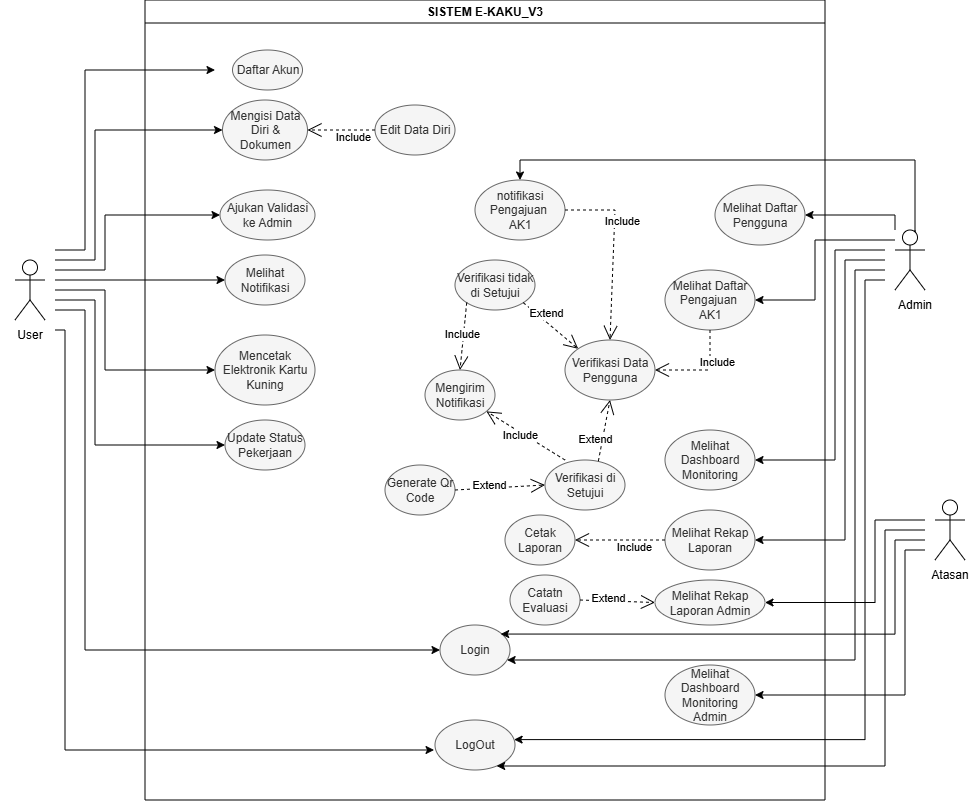

The diagram above was exported from draw.io. Its source (the exported page's mxGraphModel, read from the mxfile embedded in the PNG):
<mxGraphModel dx="1454" dy="1389" grid="1" gridSize="10" guides="1" tooltips="1" connect="1" arrows="1" fold="1" page="1" pageScale="1" pageWidth="850" pageHeight="1100" math="0" shadow="0">
  <root>
    <mxCell id="rl6N5Fuy4KizVc352e-D-0" />
    <mxCell id="rl6N5Fuy4KizVc352e-D-1" parent="rl6N5Fuy4KizVc352e-D-0" />
    <mxCell id="rl6N5Fuy4KizVc352e-D-2" parent="rl6N5Fuy4KizVc352e-D-1" style="swimlane;whiteSpace=wrap;html=1;" value="SISTEM E-KAKU_V3" vertex="1">
      <mxGeometry height="800" width="680" x="-120" y="-10" as="geometry">
        <mxRectangle height="30" width="150" x="-120" y="-10" as="alternateBounds" />
      </mxGeometry>
    </mxCell>
    <mxCell id="rl6N5Fuy4KizVc352e-D-3" parent="rl6N5Fuy4KizVc352e-D-2" style="ellipse;whiteSpace=wrap;html=1;shadow=0;fillColor=#f5f5f5;fontColor=#333333;strokeColor=#666666;" value="Daftar Akun" vertex="1">
      <mxGeometry height="40" width="70" x="87.5" y="50" as="geometry" />
    </mxCell>
    <mxCell id="rl6N5Fuy4KizVc352e-D-4" parent="rl6N5Fuy4KizVc352e-D-2" style="ellipse;whiteSpace=wrap;html=1;shadow=0;fillColor=#f5f5f5;fontColor=#333333;strokeColor=#666666;" value="Login" vertex="1">
      <mxGeometry height="50" width="70" x="295" y="625" as="geometry" />
    </mxCell>
    <mxCell id="rl6N5Fuy4KizVc352e-D-5" parent="rl6N5Fuy4KizVc352e-D-2" style="ellipse;whiteSpace=wrap;html=1;shadow=0;fillColor=#f5f5f5;fontColor=#333333;strokeColor=#666666;" value="Mengisi Data Diri &amp;amp; Dokumen" vertex="1">
      <mxGeometry height="60" width="85" x="77.5" y="100" as="geometry" />
    </mxCell>
    <mxCell id="rl6N5Fuy4KizVc352e-D-6" parent="rl6N5Fuy4KizVc352e-D-2" style="ellipse;whiteSpace=wrap;html=1;shadow=0;fillColor=#f5f5f5;fontColor=#333333;strokeColor=#666666;" value="Edit Data Diri" vertex="1">
      <mxGeometry height="50" width="80" x="230" y="105" as="geometry" />
    </mxCell>
    <mxCell id="rl6N5Fuy4KizVc352e-D-8" parent="rl6N5Fuy4KizVc352e-D-2" style="ellipse;whiteSpace=wrap;html=1;shadow=0;fillColor=#f5f5f5;fontColor=#333333;strokeColor=#666666;" value="Mencetak Elektronik Kartu Kuning" vertex="1">
      <mxGeometry height="70" width="100" x="70" y="335" as="geometry" />
    </mxCell>
    <mxCell id="rl6N5Fuy4KizVc352e-D-9" parent="rl6N5Fuy4KizVc352e-D-2" style="ellipse;whiteSpace=wrap;html=1;shadow=0;fillColor=#f5f5f5;fontColor=#333333;strokeColor=#666666;" value="Generate Qr Code" vertex="1">
      <mxGeometry height="50" width="70" x="240" y="465" as="geometry" />
    </mxCell>
    <mxCell id="rl6N5Fuy4KizVc352e-D-10" parent="rl6N5Fuy4KizVc352e-D-2" style="ellipse;whiteSpace=wrap;html=1;shadow=0;fillColor=#f5f5f5;fontColor=#333333;strokeColor=#666666;" value="Melihat Notifikasi" vertex="1">
      <mxGeometry height="50" width="80" x="80" y="255" as="geometry" />
    </mxCell>
    <mxCell id="rl6N5Fuy4KizVc352e-D-11" parent="rl6N5Fuy4KizVc352e-D-2" style="ellipse;whiteSpace=wrap;html=1;shadow=0;fillColor=#f5f5f5;fontColor=#333333;strokeColor=#666666;" value="LogOut" vertex="1">
      <mxGeometry height="50" width="80" x="290" y="720" as="geometry" />
    </mxCell>
    <mxCell id="rl6N5Fuy4KizVc352e-D-12" parent="rl6N5Fuy4KizVc352e-D-2" style="ellipse;whiteSpace=wrap;html=1;shadow=0;fillColor=#f5f5f5;fontColor=#333333;strokeColor=#666666;" value="Verifikasi Data Pengguna" vertex="1">
      <mxGeometry height="60" width="90" x="420" y="340" as="geometry" />
    </mxCell>
    <mxCell id="rl6N5Fuy4KizVc352e-D-18" parent="rl6N5Fuy4KizVc352e-D-2" style="ellipse;whiteSpace=wrap;html=1;shadow=0;fillColor=#f5f5f5;fontColor=#333333;strokeColor=#666666;" value="Melihat Dashboard Monitoring" vertex="1">
      <mxGeometry height="60" width="90" x="520" y="430" as="geometry" />
    </mxCell>
    <mxCell id="rl6N5Fuy4KizVc352e-D-19" parent="rl6N5Fuy4KizVc352e-D-2" style="ellipse;whiteSpace=wrap;html=1;shadow=0;fillColor=#f5f5f5;fontColor=#333333;strokeColor=#666666;" value="Ajukan Validasi ke Admin" vertex="1">
      <mxGeometry height="50" width="95" x="75" y="190" as="geometry" />
    </mxCell>
    <mxCell id="rl6N5Fuy4KizVc352e-D-20" parent="rl6N5Fuy4KizVc352e-D-2" style="ellipse;whiteSpace=wrap;html=1;shadow=0;fillColor=#f5f5f5;fontColor=#333333;strokeColor=#666666;" value="notifikasi Pengajuan&amp;nbsp;&lt;div&gt;AK1&lt;/div&gt;" vertex="1">
      <mxGeometry height="60" width="90" x="330" y="180" as="geometry" />
    </mxCell>
    <mxCell id="rl6N5Fuy4KizVc352e-D-21" parent="rl6N5Fuy4KizVc352e-D-2" style="ellipse;whiteSpace=wrap;html=1;shadow=0;fillColor=#f5f5f5;fontColor=#333333;strokeColor=#666666;" value="Verifikasi di Setujui" vertex="1">
      <mxGeometry height="50" width="80" x="400" y="460" as="geometry" />
    </mxCell>
    <mxCell id="rl6N5Fuy4KizVc352e-D-24" parent="rl6N5Fuy4KizVc352e-D-2" style="ellipse;whiteSpace=wrap;html=1;shadow=0;fillColor=#f5f5f5;fontColor=#333333;strokeColor=#666666;" value="Verifikasi tidak di Setujui" vertex="1">
      <mxGeometry height="50" width="80" x="310" y="260" as="geometry" />
    </mxCell>
    <mxCell id="rl6N5Fuy4KizVc352e-D-29" parent="rl6N5Fuy4KizVc352e-D-2" style="ellipse;whiteSpace=wrap;html=1;shadow=0;fillColor=#f5f5f5;fontColor=#333333;strokeColor=#666666;" value="Update Status Pekerjaan" vertex="1">
      <mxGeometry height="50" width="80" x="80" y="420" as="geometry" />
    </mxCell>
    <mxCell id="rl6N5Fuy4KizVc352e-D-30" parent="rl6N5Fuy4KizVc352e-D-2" style="ellipse;whiteSpace=wrap;html=1;shadow=0;fillColor=#f5f5f5;fontColor=#333333;strokeColor=#666666;" value="Melihat Rekap Laporan" vertex="1">
      <mxGeometry height="60" width="90" x="520" y="510" as="geometry" />
    </mxCell>
    <mxCell id="rl6N5Fuy4KizVc352e-D-31" parent="rl6N5Fuy4KizVc352e-D-2" style="ellipse;whiteSpace=wrap;html=1;shadow=0;fillColor=#f5f5f5;fontColor=#333333;strokeColor=#666666;" value="Cetak Laporan" vertex="1">
      <mxGeometry height="50" width="70" x="360" y="515" as="geometry" />
    </mxCell>
    <mxCell id="sLxxlUSPPzA2cC6kH7kV-0" edge="1" parent="rl6N5Fuy4KizVc352e-D-2" source="rl6N5Fuy4KizVc352e-D-6" style="endArrow=open;endSize=12;dashed=1;html=1;rounded=0;entryX=1;entryY=0.5;entryDx=0;entryDy=0;exitX=0;exitY=0.5;exitDx=0;exitDy=0;" target="rl6N5Fuy4KizVc352e-D-5" value="Include">
      <mxGeometry relative="1" width="160" x="-0.3261" y="7" as="geometry">
        <mxPoint as="offset" />
        <mxPoint x="210" y="120" as="sourcePoint" />
        <mxPoint x="170" y="175" as="targetPoint" />
      </mxGeometry>
    </mxCell>
    <mxCell id="sLxxlUSPPzA2cC6kH7kV-7" edge="1" parent="rl6N5Fuy4KizVc352e-D-2" source="rl6N5Fuy4KizVc352e-D-30" style="endArrow=open;endSize=12;dashed=1;html=1;rounded=0;entryX=1;entryY=0.5;entryDx=0;entryDy=0;exitX=0;exitY=0.5;exitDx=0;exitDy=0;" target="rl6N5Fuy4KizVc352e-D-31" value="Include">
      <mxGeometry relative="1" width="160" x="-0.3261" y="7" as="geometry">
        <mxPoint as="offset" />
        <mxPoint x="482" y="600" as="sourcePoint" />
        <mxPoint x="420" y="600" as="targetPoint" />
      </mxGeometry>
    </mxCell>
    <mxCell id="sLxxlUSPPzA2cC6kH7kV-11" edge="1" parent="rl6N5Fuy4KizVc352e-D-2" source="rl6N5Fuy4KizVc352e-D-20" style="endArrow=open;endSize=12;dashed=1;html=1;rounded=0;exitX=1;exitY=0.5;exitDx=0;exitDy=0;entryX=0.5;entryY=0;entryDx=0;entryDy=0;" target="rl6N5Fuy4KizVc352e-D-12" value="Include">
      <mxGeometry relative="1" width="160" x="-0.3261" y="7" as="geometry">
        <mxPoint as="offset" />
        <Array as="points">
          <mxPoint x="470" y="210" />
        </Array>
        <mxPoint x="632" y="330" as="sourcePoint" />
        <mxPoint x="460" y="330" as="targetPoint" />
      </mxGeometry>
    </mxCell>
    <mxCell id="4D5gT8SPinmIiOYsUB9H-4" edge="1" parent="rl6N5Fuy4KizVc352e-D-2" source="rl6N5Fuy4KizVc352e-D-24" style="endArrow=open;endSize=12;dashed=1;html=1;rounded=0;exitX=1;exitY=1;exitDx=0;exitDy=0;entryX=0;entryY=0;entryDx=0;entryDy=0;" target="rl6N5Fuy4KizVc352e-D-12" value="Extend">
      <mxGeometry relative="1" width="160" x="-0.3261" y="7" as="geometry">
        <mxPoint as="offset" />
        <mxPoint x="510" y="280" as="sourcePoint" />
        <mxPoint x="510" y="375" as="targetPoint" />
      </mxGeometry>
    </mxCell>
    <mxCell id="4D5gT8SPinmIiOYsUB9H-5" edge="1" parent="rl6N5Fuy4KizVc352e-D-2" source="rl6N5Fuy4KizVc352e-D-21" style="endArrow=open;endSize=12;dashed=1;html=1;rounded=0;exitX=0.667;exitY=0.023;exitDx=0;exitDy=0;exitPerimeter=0;entryX=0.5;entryY=1;entryDx=0;entryDy=0;" target="rl6N5Fuy4KizVc352e-D-12" value="Extend">
      <mxGeometry relative="1" width="160" x="-0.3261" y="7" as="geometry">
        <mxPoint as="offset" />
        <mxPoint x="500" y="300" as="sourcePoint" />
        <mxPoint x="570" y="370" as="targetPoint" />
      </mxGeometry>
    </mxCell>
    <mxCell id="4D5gT8SPinmIiOYsUB9H-7" edge="1" parent="rl6N5Fuy4KizVc352e-D-2" source="rl6N5Fuy4KizVc352e-D-9" style="endArrow=open;endSize=12;dashed=1;html=1;rounded=0;exitX=1;exitY=0.5;exitDx=0;exitDy=0;entryX=0;entryY=0.5;entryDx=0;entryDy=0;" target="rl6N5Fuy4KizVc352e-D-21" value="Extend">
      <mxGeometry relative="1" width="160" x="-0.2567" y="3" as="geometry">
        <mxPoint as="offset" />
        <Array as="points" />
        <mxPoint x="320" y="499" as="sourcePoint" />
        <mxPoint x="407" y="440" as="targetPoint" />
      </mxGeometry>
    </mxCell>
    <mxCell id="4D5gT8SPinmIiOYsUB9H-9" edge="1" parent="rl6N5Fuy4KizVc352e-D-2" style="edgeStyle=orthogonalEdgeStyle;rounded=0;orthogonalLoop=1;jettySize=auto;html=1;" target="rl6N5Fuy4KizVc352e-D-11">
      <mxGeometry relative="1" as="geometry">
        <Array as="points">
          <mxPoint x="740" y="530" />
          <mxPoint x="740" y="766" />
        </Array>
        <mxPoint x="780" y="530" as="sourcePoint" />
        <mxPoint x="280" y="770" as="targetPoint" />
      </mxGeometry>
    </mxCell>
    <mxCell id="J_UchBIFajiPMLAqTeWg-1" edge="1" parent="rl6N5Fuy4KizVc352e-D-2" style="edgeStyle=orthogonalEdgeStyle;rounded=0;orthogonalLoop=1;jettySize=auto;html=1;entryX=1;entryY=0.5;entryDx=0;entryDy=0;" target="rl6N5Fuy4KizVc352e-D-18">
      <mxGeometry relative="1" as="geometry">
        <Array as="points">
          <mxPoint x="690" y="250" />
          <mxPoint x="690" y="460" />
        </Array>
        <mxPoint x="740" y="250" as="sourcePoint" />
        <mxPoint x="520" y="730" as="targetPoint" />
      </mxGeometry>
    </mxCell>
    <mxCell id="1JTZbwylda_YlfsZ_vmQ-2" parent="rl6N5Fuy4KizVc352e-D-2" style="ellipse;whiteSpace=wrap;html=1;shadow=0;fillColor=#f5f5f5;fontColor=#333333;strokeColor=#666666;" value="Melihat Rekap Laporan Admin" vertex="1">
      <mxGeometry height="45" width="110" x="510" y="580" as="geometry" />
    </mxCell>
    <mxCell id="1JTZbwylda_YlfsZ_vmQ-3" parent="rl6N5Fuy4KizVc352e-D-2" style="ellipse;whiteSpace=wrap;html=1;shadow=0;fillColor=#f5f5f5;fontColor=#333333;strokeColor=#666666;" value="Catatn Evaluasi" vertex="1">
      <mxGeometry height="50" width="70" x="365" y="575" as="geometry" />
    </mxCell>
    <mxCell id="1JTZbwylda_YlfsZ_vmQ-4" edge="1" parent="rl6N5Fuy4KizVc352e-D-2" source="1JTZbwylda_YlfsZ_vmQ-3" style="endArrow=open;endSize=12;dashed=1;html=1;rounded=0;exitX=1;exitY=0.5;exitDx=0;exitDy=0;entryX=0;entryY=0.5;entryDx=0;entryDy=0;" target="1JTZbwylda_YlfsZ_vmQ-2" value="Extend">
      <mxGeometry relative="1" width="160" x="-0.2567" y="3" as="geometry">
        <mxPoint as="offset" />
        <Array as="points" />
        <mxPoint x="470" y="605" as="sourcePoint" />
        <mxPoint x="560" y="600" as="targetPoint" />
      </mxGeometry>
    </mxCell>
    <mxCell id="J_UchBIFajiPMLAqTeWg-0" edge="1" parent="rl6N5Fuy4KizVc352e-D-2" style="edgeStyle=orthogonalEdgeStyle;rounded=0;orthogonalLoop=1;jettySize=auto;html=1;entryX=0.989;entryY=0.392;entryDx=0;entryDy=0;entryPerimeter=0;" target="rl6N5Fuy4KizVc352e-D-11">
      <mxGeometry relative="1" as="geometry">
        <Array as="points">
          <mxPoint x="720" y="280" />
          <mxPoint x="720" y="740" />
        </Array>
        <mxPoint x="740" y="280" as="sourcePoint" />
        <mxPoint x="381" y="740" as="targetPoint" />
      </mxGeometry>
    </mxCell>
    <mxCell id="sjln3h9dmqZKZHgwm0Uj-1" parent="rl6N5Fuy4KizVc352e-D-2" style="ellipse;whiteSpace=wrap;html=1;shadow=0;fillColor=#f5f5f5;fontColor=#333333;strokeColor=#666666;" value="Melihat Daftar Pengguna" vertex="1">
      <mxGeometry height="60" width="90" x="570" y="185" as="geometry" />
    </mxCell>
    <mxCell id="sjln3h9dmqZKZHgwm0Uj-4" parent="rl6N5Fuy4KizVc352e-D-2" style="ellipse;whiteSpace=wrap;html=1;shadow=0;fillColor=#f5f5f5;fontColor=#333333;strokeColor=#666666;" value="Melihat Dashboard Monitoring Admin" vertex="1">
      <mxGeometry height="60" width="90" x="520" y="665" as="geometry" />
    </mxCell>
    <mxCell id="EFjZ0hOanrrurPfWHppH-0" parent="rl6N5Fuy4KizVc352e-D-2" style="ellipse;whiteSpace=wrap;html=1;shadow=0;fillColor=#f5f5f5;fontColor=#333333;strokeColor=#666666;" value="Melihat Daftar Pengajuan&amp;nbsp;&lt;div&gt;AK1&lt;/div&gt;" vertex="1">
      <mxGeometry height="60" width="90" x="520" y="270" as="geometry" />
    </mxCell>
    <mxCell id="EFjZ0hOanrrurPfWHppH-1" edge="1" parent="rl6N5Fuy4KizVc352e-D-2" source="EFjZ0hOanrrurPfWHppH-0" style="endArrow=open;endSize=12;dashed=1;html=1;rounded=0;entryX=1;entryY=0.5;entryDx=0;entryDy=0;exitX=0.5;exitY=1;exitDx=0;exitDy=0;" target="rl6N5Fuy4KizVc352e-D-12" value="Include">
      <mxGeometry relative="1" width="160" x="-0.3261" y="7" as="geometry">
        <mxPoint as="offset" />
        <Array as="points">
          <mxPoint x="565" y="370" />
        </Array>
        <mxPoint x="640" y="370" as="sourcePoint" />
        <mxPoint x="550" y="370" as="targetPoint" />
      </mxGeometry>
    </mxCell>
    <mxCell id="PEHHrMbsIOgxNVSTQNsR-0" parent="rl6N5Fuy4KizVc352e-D-2" style="ellipse;whiteSpace=wrap;html=1;shadow=0;fillColor=#f5f5f5;fontColor=#333333;strokeColor=#666666;" value="Mengirim Notifikasi" vertex="1">
      <mxGeometry height="50" width="70" x="280" y="370" as="geometry" />
    </mxCell>
    <mxCell id="4D5gT8SPinmIiOYsUB9H-43" edge="1" parent="rl6N5Fuy4KizVc352e-D-2" source="rl6N5Fuy4KizVc352e-D-21" style="endArrow=open;endSize=12;dashed=1;html=1;rounded=0;exitX=0.25;exitY=0;exitDx=0;exitDy=0;exitPerimeter=0;" target="PEHHrMbsIOgxNVSTQNsR-0" value="Include">
      <mxGeometry relative="1" width="160" x="0.0766" y="2" as="geometry">
        <mxPoint x="-1" as="offset" />
        <Array as="points" />
        <mxPoint x="435" y="300" as="sourcePoint" />
        <mxPoint x="190" y="305" as="targetPoint" />
      </mxGeometry>
    </mxCell>
    <mxCell id="4D5gT8SPinmIiOYsUB9H-12" edge="1" parent="rl6N5Fuy4KizVc352e-D-2" source="rl6N5Fuy4KizVc352e-D-24" style="endArrow=open;endSize=12;dashed=1;html=1;rounded=0;entryX=0.5;entryY=0;entryDx=0;entryDy=0;exitX=0;exitY=1;exitDx=0;exitDy=0;" target="PEHHrMbsIOgxNVSTQNsR-0" value="Include">
      <mxGeometry relative="1" width="160" x="-0.0598" y="-2" as="geometry">
        <mxPoint as="offset" />
        <mxPoint x="625" y="260" as="sourcePoint" />
        <mxPoint x="250" y="260" as="targetPoint" />
      </mxGeometry>
    </mxCell>
    <mxCell id="sLxxlUSPPzA2cC6kH7kV-1" edge="1" parent="rl6N5Fuy4KizVc352e-D-1" style="edgeStyle=orthogonalEdgeStyle;rounded=0;orthogonalLoop=1;jettySize=auto;html=1;">
      <mxGeometry relative="1" as="geometry">
        <Array as="points">
          <mxPoint x="-180" y="240" />
          <mxPoint x="-180" y="60" />
        </Array>
        <mxPoint x="-210" y="240" as="sourcePoint" />
        <mxPoint x="-50" y="60" as="targetPoint" />
      </mxGeometry>
    </mxCell>
    <mxCell id="sLxxlUSPPzA2cC6kH7kV-3" edge="1" parent="rl6N5Fuy4KizVc352e-D-1" style="edgeStyle=orthogonalEdgeStyle;rounded=0;orthogonalLoop=1;jettySize=auto;html=1;entryX=0;entryY=0.5;entryDx=0;entryDy=0;" target="rl6N5Fuy4KizVc352e-D-19">
      <mxGeometry relative="1" as="geometry">
        <Array as="points">
          <mxPoint x="-160" y="260" />
          <mxPoint x="-160" y="205" />
        </Array>
        <mxPoint x="-210" y="260" as="sourcePoint" />
        <mxPoint x="-140" y="115" as="targetPoint" />
      </mxGeometry>
    </mxCell>
    <mxCell id="4D5gT8SPinmIiOYsUB9H-0" edge="1" parent="rl6N5Fuy4KizVc352e-D-1" style="edgeStyle=orthogonalEdgeStyle;rounded=0;orthogonalLoop=1;jettySize=auto;html=1;entryX=0;entryY=0.5;entryDx=0;entryDy=0;" target="rl6N5Fuy4KizVc352e-D-8">
      <mxGeometry relative="1" as="geometry">
        <Array as="points">
          <mxPoint x="-160" y="280" />
          <mxPoint x="-160" y="360" />
        </Array>
        <mxPoint x="-210" y="280" as="sourcePoint" />
      </mxGeometry>
    </mxCell>
    <mxCell id="4D5gT8SPinmIiOYsUB9H-1" edge="1" parent="rl6N5Fuy4KizVc352e-D-1" style="edgeStyle=orthogonalEdgeStyle;rounded=0;orthogonalLoop=1;jettySize=auto;html=1;entryX=0;entryY=0.5;entryDx=0;entryDy=0;" target="rl6N5Fuy4KizVc352e-D-29">
      <mxGeometry relative="1" as="geometry">
        <Array as="points">
          <mxPoint x="-170" y="290" />
          <mxPoint x="-170" y="435" />
        </Array>
        <mxPoint x="-210" y="290" as="sourcePoint" />
      </mxGeometry>
    </mxCell>
    <mxCell id="4D5gT8SPinmIiOYsUB9H-3" edge="1" parent="rl6N5Fuy4KizVc352e-D-1" style="edgeStyle=orthogonalEdgeStyle;rounded=0;orthogonalLoop=1;jettySize=auto;html=1;entryX=0;entryY=0.5;entryDx=0;entryDy=0;" target="rl6N5Fuy4KizVc352e-D-4">
      <mxGeometry relative="1" as="geometry">
        <Array as="points">
          <mxPoint x="-180" y="300" />
          <mxPoint x="-180" y="640" />
        </Array>
        <mxPoint x="-210" y="300" as="sourcePoint" />
        <mxPoint x="130" y="720" as="targetPoint" />
      </mxGeometry>
    </mxCell>
    <mxCell id="rl6N5Fuy4KizVc352e-D-40" parent="rl6N5Fuy4KizVc352e-D-1" style="shape=umlActor;verticalLabelPosition=bottom;verticalAlign=top;html=1;outlineConnect=0;" value="" vertex="1">
      <mxGeometry height="60" width="30" x="-250" y="250" as="geometry" />
    </mxCell>
    <mxCell id="sLxxlUSPPzA2cC6kH7kV-6" edge="1" parent="rl6N5Fuy4KizVc352e-D-1" style="edgeStyle=orthogonalEdgeStyle;rounded=0;orthogonalLoop=1;jettySize=auto;html=1;entryX=0.5;entryY=0;entryDx=0;entryDy=0;" target="rl6N5Fuy4KizVc352e-D-20">
      <mxGeometry relative="1" as="geometry">
        <Array as="points">
          <mxPoint x="650" y="230" />
          <mxPoint x="650" y="150" />
          <mxPoint x="255" y="150" />
        </Array>
        <mxPoint x="650" y="220" as="sourcePoint" />
      </mxGeometry>
    </mxCell>
    <mxCell id="4D5gT8SPinmIiOYsUB9H-11" edge="1" parent="rl6N5Fuy4KizVc352e-D-1" style="edgeStyle=orthogonalEdgeStyle;rounded=0;orthogonalLoop=1;jettySize=auto;html=1;entryX=0.959;entryY=0.717;entryDx=0;entryDy=0;entryPerimeter=0;" target="rl6N5Fuy4KizVc352e-D-4">
      <mxGeometry relative="1" as="geometry">
        <Array as="points">
          <mxPoint x="590" y="260" />
          <mxPoint x="590" y="650" />
          <mxPoint x="242" y="650" />
        </Array>
        <mxPoint x="620" y="260" as="sourcePoint" />
      </mxGeometry>
    </mxCell>
    <mxCell id="sjln3h9dmqZKZHgwm0Uj-0" edge="1" parent="rl6N5Fuy4KizVc352e-D-1" source="rl6N5Fuy4KizVc352e-D-47" style="edgeStyle=orthogonalEdgeStyle;rounded=0;orthogonalLoop=1;jettySize=auto;html=1;entryX=1;entryY=0.5;entryDx=0;entryDy=0;" target="EFjZ0hOanrrurPfWHppH-0">
      <mxGeometry relative="1" as="geometry">
        <Array as="points">
          <mxPoint x="550" y="230" />
          <mxPoint x="550" y="290" />
        </Array>
      </mxGeometry>
    </mxCell>
    <mxCell id="sjln3h9dmqZKZHgwm0Uj-2" edge="1" parent="rl6N5Fuy4KizVc352e-D-1" source="rl6N5Fuy4KizVc352e-D-47" style="edgeStyle=orthogonalEdgeStyle;rounded=0;orthogonalLoop=1;jettySize=auto;html=1;entryX=1;entryY=0.5;entryDx=0;entryDy=0;" target="sjln3h9dmqZKZHgwm0Uj-1">
      <mxGeometry relative="1" as="geometry">
        <Array as="points">
          <mxPoint x="630" y="205" />
        </Array>
      </mxGeometry>
    </mxCell>
    <mxCell id="rl6N5Fuy4KizVc352e-D-47" parent="rl6N5Fuy4KizVc352e-D-1" style="shape=umlActor;verticalLabelPosition=bottom;verticalAlign=top;html=1;outlineConnect=0;" value="" vertex="1">
      <mxGeometry height="60" width="30" x="630" y="220" as="geometry" />
    </mxCell>
    <mxCell id="sLxxlUSPPzA2cC6kH7kV-8" edge="1" parent="rl6N5Fuy4KizVc352e-D-1" style="edgeStyle=orthogonalEdgeStyle;rounded=0;orthogonalLoop=1;jettySize=auto;html=1;entryX=1;entryY=0.5;entryDx=0;entryDy=0;" target="1JTZbwylda_YlfsZ_vmQ-2">
      <mxGeometry relative="1" as="geometry">
        <Array as="points">
          <mxPoint x="610" y="510" />
          <mxPoint x="610" y="592" />
        </Array>
        <mxPoint x="660" y="510" as="sourcePoint" />
        <mxPoint x="520" y="540" as="targetPoint" />
      </mxGeometry>
    </mxCell>
    <mxCell id="rl6N5Fuy4KizVc352e-D-51" parent="rl6N5Fuy4KizVc352e-D-1" style="shape=umlActor;verticalLabelPosition=bottom;verticalAlign=top;html=1;outlineConnect=0;" value="" vertex="1">
      <mxGeometry height="60" width="30" x="670" y="490" as="geometry" />
    </mxCell>
    <mxCell id="sLxxlUSPPzA2cC6kH7kV-2" edge="1" parent="rl6N5Fuy4KizVc352e-D-1" style="edgeStyle=orthogonalEdgeStyle;rounded=0;orthogonalLoop=1;jettySize=auto;html=1;entryX=0;entryY=0.5;entryDx=0;entryDy=0;" target="rl6N5Fuy4KizVc352e-D-10">
      <mxGeometry relative="1" as="geometry">
        <Array as="points">
          <mxPoint x="-190" y="270" />
          <mxPoint x="-190" y="270" />
        </Array>
        <mxPoint x="-210" y="270" as="sourcePoint" />
      </mxGeometry>
    </mxCell>
    <mxCell id="sLxxlUSPPzA2cC6kH7kV-4" edge="1" parent="rl6N5Fuy4KizVc352e-D-1" style="edgeStyle=orthogonalEdgeStyle;rounded=0;orthogonalLoop=1;jettySize=auto;html=1;entryX=0;entryY=0.5;entryDx=0;entryDy=0;" target="rl6N5Fuy4KizVc352e-D-5">
      <mxGeometry relative="1" as="geometry">
        <Array as="points">
          <mxPoint x="-170" y="250" />
          <mxPoint x="-170" y="120" />
        </Array>
        <mxPoint x="-210" y="250" as="sourcePoint" />
      </mxGeometry>
    </mxCell>
    <mxCell id="rl6N5Fuy4KizVc352e-D-57" parent="rl6N5Fuy4KizVc352e-D-1" style="text;html=1;whiteSpace=wrap;strokeColor=none;fillColor=none;align=center;verticalAlign=middle;rounded=0;" value="User" vertex="1">
      <mxGeometry height="30" width="60" x="-265" y="310" as="geometry" />
    </mxCell>
    <mxCell id="rl6N5Fuy4KizVc352e-D-58" parent="rl6N5Fuy4KizVc352e-D-1" style="text;html=1;whiteSpace=wrap;strokeColor=none;fillColor=none;align=center;verticalAlign=middle;rounded=0;" value="Admin" vertex="1">
      <mxGeometry height="30" width="60" x="620" y="280" as="geometry" />
    </mxCell>
    <mxCell id="sjln3h9dmqZKZHgwm0Uj-5" edge="1" parent="rl6N5Fuy4KizVc352e-D-1" style="edgeStyle=orthogonalEdgeStyle;rounded=0;orthogonalLoop=1;jettySize=auto;html=1;entryX=1;entryY=0.5;entryDx=0;entryDy=0;" target="sjln3h9dmqZKZHgwm0Uj-4">
      <mxGeometry relative="1" as="geometry">
        <Array as="points">
          <mxPoint x="640" y="540" />
          <mxPoint x="640" y="685" />
        </Array>
        <mxPoint x="660" y="540" as="sourcePoint" />
      </mxGeometry>
    </mxCell>
    <mxCell id="rl6N5Fuy4KizVc352e-D-59" parent="rl6N5Fuy4KizVc352e-D-1" style="text;html=1;whiteSpace=wrap;strokeColor=none;fillColor=none;align=center;verticalAlign=middle;rounded=0;" value="Atasan" vertex="1">
      <mxGeometry height="30" width="60" x="655" y="550" as="geometry" />
    </mxCell>
    <mxCell id="sLxxlUSPPzA2cC6kH7kV-10" edge="1" parent="rl6N5Fuy4KizVc352e-D-1" style="edgeStyle=orthogonalEdgeStyle;rounded=0;orthogonalLoop=1;jettySize=auto;html=1;entryX=1;entryY=0.5;entryDx=0;entryDy=0;" target="rl6N5Fuy4KizVc352e-D-30">
      <mxGeometry relative="1" as="geometry">
        <Array as="points">
          <mxPoint x="580" y="250" />
          <mxPoint x="580" y="530" />
        </Array>
        <mxPoint x="620" y="250" as="sourcePoint" />
      </mxGeometry>
    </mxCell>
    <mxCell id="sLxxlUSPPzA2cC6kH7kV-12" edge="1" parent="rl6N5Fuy4KizVc352e-D-1" style="edgeStyle=orthogonalEdgeStyle;rounded=0;orthogonalLoop=1;jettySize=auto;html=1;entryX=-0.012;entryY=0.6;entryDx=0;entryDy=0;entryPerimeter=0;" target="rl6N5Fuy4KizVc352e-D-11">
      <mxGeometry relative="1" as="geometry">
        <Array as="points">
          <mxPoint x="-200" y="320" />
          <mxPoint x="-200" y="740" />
        </Array>
        <mxPoint x="-210" y="320" as="sourcePoint" />
        <mxPoint x="200" y="660" as="targetPoint" />
      </mxGeometry>
    </mxCell>
    <mxCell id="4D5gT8SPinmIiOYsUB9H-10" edge="1" parent="rl6N5Fuy4KizVc352e-D-1" style="edgeStyle=orthogonalEdgeStyle;rounded=0;orthogonalLoop=1;jettySize=auto;html=1;entryX=0.867;entryY=0.181;entryDx=0;entryDy=0;entryPerimeter=0;" target="rl6N5Fuy4KizVc352e-D-4">
      <mxGeometry relative="1" as="geometry">
        <Array as="points">
          <mxPoint x="660" y="530" />
          <mxPoint x="630" y="530" />
          <mxPoint x="630" y="624" />
        </Array>
        <mxPoint x="660" y="530" as="sourcePoint" />
        <mxPoint x="250" y="620" as="targetPoint" />
      </mxGeometry>
    </mxCell>
  </root>
</mxGraphModel>